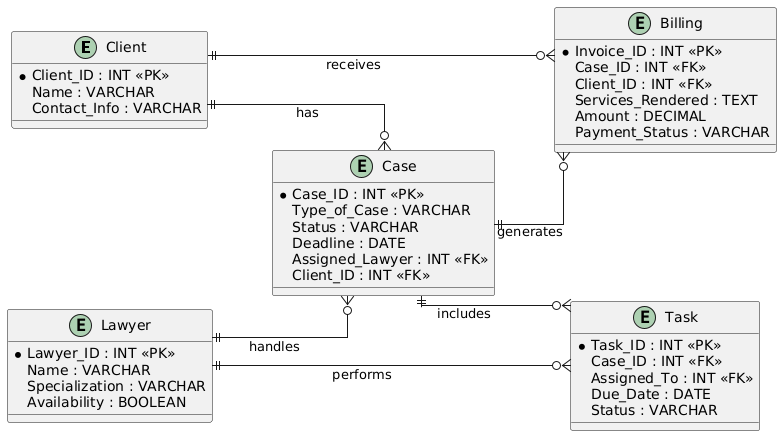

The diagram above was rendered by PlantUML. Its source (embedded in the PNG):
@startuml
' Layout-controlled ERD for Smart Legal Case Tracker

left to right direction
skinparam linetype ortho

entity "Client" as Client {
  *Client_ID : INT <<PK>>
  Name : VARCHAR
  Contact_Info : VARCHAR
}

entity "Lawyer" as Lawyer {
  *Lawyer_ID : INT <<PK>>
  Name : VARCHAR
  Specialization : VARCHAR
  Availability : BOOLEAN
}

entity "Case" as Case {
  *Case_ID : INT <<PK>>
  Type_of_Case : VARCHAR
  Status : VARCHAR
  Deadline : DATE
  Assigned_Lawyer : INT <<FK>>
  Client_ID : INT <<FK>>
}

entity "Billing" as Billing {
  *Invoice_ID : INT <<PK>>
  Case_ID : INT <<FK>>
  Client_ID : INT <<FK>>
  Services_Rendered : TEXT
  Amount : DECIMAL
  Payment_Status : VARCHAR
}

entity "Task" as Task {
  *Task_ID : INT <<PK>>
  Case_ID : INT <<FK>>
  Assigned_To : INT <<FK>>
  Due_Date : DATE
  Status : VARCHAR
}

' Layout positioning
Client -[hidden]-> Billing
Lawyer -[hidden]-> Task

' Relationships
Client ||--o{ Case : has
Lawyer ||--o{ Case : handles
Case ||--o{ Task : includes
Lawyer ||--o{ Task : performs
Client ||--o{ Billing : receives
Case ||--o{ Billing : generates
@enduml